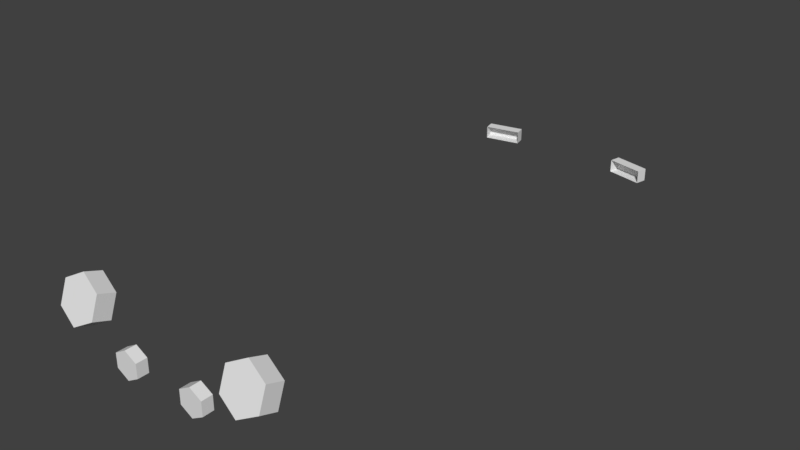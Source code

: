 # Source: 300sc_lights_.blend  (saved by Blender 2.77.0; exported with 4.5.12 LTS)
import bpy
from mathutils import Matrix  # noqa: F401  (used for matrix-valued properties, if any)

bpy.ops.wm.read_factory_settings(use_empty=True)
scene = bpy.context.scene
scene.name = 'Scene'

# ---- collections
col_collection_1 = bpy.data.collections.new('Collection 1'); scene.collection.children.link(col_collection_1)

# ---- materials (node trees are filled in below, after node groups)
mat_red = bpy.data.materials.new('red')
mat_red.alpha_threshold = 0.0
mat_red.use_transparent_shadow = False
mat_red.roughness = 0.5
mat_white = bpy.data.materials.new('white')
mat_white.alpha_threshold = 0.0
mat_white.use_transparent_shadow = False
mat_white.roughness = 0.5

# ---- material node trees

# ---- world
world_world = bpy.data.worlds.new('World'); scene.world = world_world
world_world.color = (0.05088, 0.05088, 0.05088)
world_world.use_sun_shadow = False
world_world.sun_shadow_jitter_overblur = 0.0
world_world.cycles.sampling_method = 'MANUAL'

# ---- meshes
me_taillights_model = bpy.data.meshes.new('Taillights_Model')
me_taillights_model.from_pydata([(-0.8449, -2.896, -0.3862), (-1.079, -3.021, -0.7287), (-1.313, -2.896, -0.3862), (1.313, -2.896, -0.3862), (1.313, -2.979, -0.6146), (1.079, -3.021, -0.7287), (0.8449, -2.979, -0.6146), (-1.115, 2.636, -0.716), (-1.144, 2.75, -0.716), (-1.144, 2.75, -0.8525), (-1.115, 2.636, -0.8525), (-0.6923, 2.72, -0.716), (-0.6923, 2.72, -0.8525), (-0.7203, 2.834, -0.716), (-0.7203, 2.834, -0.8525), (0.6923, 2.72, -0.716), (0.7203, 2.834, -0.716), (0.7203, 2.834, -0.8525), (0.6923, 2.72, -0.8525), (1.115, 2.636, -0.716), (1.115, 2.636, -0.8525), (1.144, 2.75, -0.716), (1.144, 2.75, -0.8525), (0.4323, -3.024, -0.6717), (0.4323, -3.14, -0.6717), (0.5726, -3.14, -0.7446), (0.5726, -3.024, -0.7446), (0.5726, -3.024, -0.8904), (0.4323, -3.024, -0.9633), (0.292, -3.024, -0.8904), (0.292, -3.024, -0.7446), (0.292, -3.14, -0.7446), (0.292, -3.14, -0.8904), (0.4323, -3.14, -0.9633), (0.5726, -3.14, -0.8904), (-0.4323, -3.024, -0.6717), (-0.4323, -3.14, -0.6717), (-0.292, -3.14, -0.7446), (-0.292, -3.024, -0.7446), (-0.292, -3.024, -0.8904), (-0.4323, -3.024, -0.9633), (-0.5726, -3.024, -0.8904), (-0.5726, -3.024, -0.7446), (-0.5726, -3.14, -0.7446), (-0.5726, -3.14, -0.8904), (-0.4323, -3.14, -0.9633), (-0.292, -3.14, -0.8904), (-1.079, -2.855, -0.272), (-1.079, -3.037, -0.2055), (-0.8449, -3.079, -0.3197), (-0.8449, -2.979, -0.6146), (-1.313, -3.079, -0.3197), (-0.8449, -3.162, -0.5481), (-1.313, -2.979, -0.6146), (-1.313, -3.162, -0.5481), (-1.079, -3.203, -0.6622), (1.079, -2.855, -0.272), (1.079, -3.037, -0.2055), (1.313, -3.079, -0.3197), (0.8449, -2.896, -0.3862), (0.8449, -3.079, -0.3197), (1.313, -3.162, -0.5481), (0.8449, -3.162, -0.5481), (1.079, -3.203, -0.6622)], [], [(7, 8, 9, 10), (11, 13, 8, 7), (8, 13, 14, 9), (10, 9, 14, 12), (13, 11, 12, 14), (15, 16, 17, 18), (19, 21, 16, 15), (16, 21, 22, 17), (18, 17, 22, 20), (21, 19, 20, 22)])
_uv = me_taillights_model.uv_layers.new(name='UVMap')
_uv.uv.foreach_set('vector', [0.6348, 0.6939, 0.7195, 0.6939, 0.7195, 0.7786, 0.6348, 0.7786, 0.6348, 0.6939, 0.7195, 0.6939, 0.7195, 0.7786, 0.6348, 0.7786, 0.6348, 0.6939, 0.7195, 0.6939, 0.7195, 0.7786, 0.6348, 0.7786, 0.6348, 0.6939, 0.7195, 0.6939, 0.7195, 0.7786, 0.6348, 0.7786, 0.6348, 0.6939, 0.7195, 0.6939, 0.7195, 0.7786, 0.6348, 0.7786, 0.6348, 0.6939, 0.7195, 0.6939, 0.7195, 0.7786, 0.6348, 0.7786, 0.6348, 0.6939, 0.7195, 0.6939, 0.7195, 0.7786, 0.6348, 0.7786, 0.6348, 0.6939, 0.7195, 0.6939, 0.7195, 0.7786, 0.6348, 0.7786, 0.6348, 0.6939, 0.7195, 0.6939, 0.7195, 0.7786, 0.6348, 0.7786, 0.6348, 0.6939, 0.7195, 0.6939, 0.7195, 0.7786, 0.6348, 0.7786])
me_taillights_model.materials.append(mat_red)
me_taillights_model.use_remesh_preserve_volume = False
me_taillights_model.use_remesh_preserve_attributes = False
me_taillights_model.use_mirror_vertex_groups = False
me_taillights_model.update()
me_taillights_model.normals_split_custom_set([tuple(v) for v in zip(*[iter([-0.9712, -0.2381, 0.0, -0.9712, -0.2381, 0.0, -0.9712, -0.2381, 0.0, -0.9712, -0.2381, 0.0, 1.47e-07, 0.0, 1.0, 1.47e-07, 0.0, 1.0, 1.47e-07, 0.0, 1.0, 1.47e-07, 0.0, 1.0, -0.1948, 0.9809, 0.0, -0.1948, 0.9809, 0.0, -0.1948, 0.9809, 0.0, -0.1948, 0.9809, 0.0, 0.0, 0.0, -1.0, 0.0, 0.0, -1.0, 0.0, 0.0, -1.0, 0.0, 0.0, -1.0, 0.9712, 0.2381, 0.0, 0.9712, 0.2381, 0.0, 0.9712, 0.2381, 0.0, 0.9712, 0.2381, 0.0, -0.9712, 0.2381, 0.0, -0.9712, 0.2381, 0.0, -0.9712, 0.2381, 0.0, -0.9712, 0.2381, 0.0, 0.0, 0.0, 1.0, 0.0, 0.0, 1.0, 0.0, 0.0, 1.0, 0.0, 0.0, 1.0, 0.1948, 0.9809, 0.0, 0.1948, 0.9809, 0.0, 0.1948, 0.9809, 0.0, 0.1948, 0.9809, 0.0, 0.0, 0.0, -1.0, 0.0, 0.0, -1.0, 0.0, 0.0, -1.0, 0.0, 0.0, -1.0, 0.9712, -0.2381, 0.0, 0.9712, -0.2381, 0.0, 0.9712, -0.2381, 0.0, 0.9712, -0.2381, 0.0])] * 3)])
me_headlights_model = bpy.data.meshes.new('Headlights_Model')
me_headlights_model.from_pydata([(-0.8449, -2.896, -0.3862), (-1.079, -3.021, -0.7287), (-1.313, -2.896, -0.3862), (1.313, -2.896, -0.3862), (1.313, -2.979, -0.6146), (1.079, -3.021, -0.7287), (0.8449, -2.979, -0.6146), (-1.115, 2.636, -0.716), (-1.144, 2.75, -0.716), (-1.144, 2.75, -0.8525), (-1.115, 2.636, -0.8525), (-0.6923, 2.72, -0.716), (-0.6923, 2.72, -0.8525), (-0.7203, 2.834, -0.716), (-0.7203, 2.834, -0.8525), (0.6923, 2.72, -0.716), (0.7203, 2.834, -0.716), (0.7203, 2.834, -0.8525), (0.6923, 2.72, -0.8525), (1.115, 2.636, -0.716), (1.115, 2.636, -0.8525), (1.144, 2.75, -0.716), (1.144, 2.75, -0.8525), (0.4323, -3.024, -0.6717), (0.4323, -3.14, -0.6717), (0.5726, -3.14, -0.7446), (0.5726, -3.024, -0.7446), (0.5726, -3.024, -0.8904), (0.4323, -3.024, -0.9633), (0.292, -3.024, -0.8904), (0.292, -3.024, -0.7446), (0.292, -3.14, -0.7446), (0.292, -3.14, -0.8904), (0.4323, -3.14, -0.9633), (0.5726, -3.14, -0.8904), (-0.4323, -3.024, -0.6717), (-0.4323, -3.14, -0.6717), (-0.292, -3.14, -0.7446), (-0.292, -3.024, -0.7446), (-0.292, -3.024, -0.8904), (-0.4323, -3.024, -0.9633), (-0.5726, -3.024, -0.8904), (-0.5726, -3.024, -0.7446), (-0.5726, -3.14, -0.7446), (-0.5726, -3.14, -0.8904), (-0.4323, -3.14, -0.9633), (-0.292, -3.14, -0.8904), (-1.079, -2.855, -0.272), (-1.079, -3.037, -0.2055), (-0.8449, -3.079, -0.3197), (-0.8449, -2.979, -0.6146), (-1.313, -3.079, -0.3197), (-0.8449, -3.162, -0.5481), (-1.313, -2.979, -0.6146), (-1.313, -3.162, -0.5481), (-1.079, -3.203, -0.6622), (1.079, -2.855, -0.272), (1.079, -3.037, -0.2055), (1.313, -3.079, -0.3197), (0.8449, -2.896, -0.3862), (0.8449, -3.079, -0.3197), (1.313, -3.162, -0.5481), (0.8449, -3.162, -0.5481), (1.079, -3.203, -0.6622)], [], [(23, 24, 25, 26), (30, 31, 24, 23), (25, 24, 31, 32, 33, 34), (26, 25, 34, 27), (27, 34, 33, 28), (28, 33, 32, 29), (29, 32, 31, 30), (35, 36, 37, 38), (42, 43, 36, 35), (37, 36, 43, 44, 45, 46), (38, 37, 46, 39), (39, 46, 45, 40), (40, 45, 44, 41), (41, 44, 43, 42), (47, 48, 49, 0), (2, 51, 48, 47), (49, 48, 51), (0, 49, 52, 50), (53, 54, 51, 2), (55, 49, 51), (49, 55, 52), (50, 52, 55, 1), (1, 55, 54, 53), (51, 54, 55), (56, 57, 58, 3), (59, 60, 57, 56), (61, 58, 57), (3, 58, 61, 4), (6, 62, 60, 59), (62, 57, 60), (57, 62, 61), (4, 61, 63, 5), (5, 63, 62, 6), (62, 63, 61)])
_uv = me_headlights_model.uv_layers.new(name='UVMap')
_uv.uv.foreach_set('vector', [0.678, 0.1317, 0.8929, 0.1317, 0.8929, 0.3466, 0.678, 0.3466, 0.678, 0.1317, 0.8929, 0.1317, 0.8929, 0.3466, 0.678, 0.3466, 0.7855, 0.3466, 0.8785, 0.2929, 0.8785, 0.1854, 0.7855, 0.1317, 0.6924, 0.1854, 0.6924, 0.2929, 0.678, 0.1317, 0.8929, 0.1317, 0.8929, 0.3466, 0.678, 0.3466, 0.678, 0.1317, 0.8929, 0.1317, 0.8929, 0.3466, 0.678, 0.3466, 0.678, 0.1317, 0.8929, 0.1317, 0.8929, 0.3466, 0.678, 0.3466, 0.678, 0.1317, 0.8929, 0.1317, 0.8929, 0.3466, 0.678, 0.3466, 0.678, 0.1317, 0.8929, 0.1317, 0.8929, 0.3466, 0.678, 0.3466, 0.678, 0.1317, 0.8929, 0.1317, 0.8929, 0.3466, 0.678, 0.3466, 0.7855, 0.3466, 0.8785, 0.2929, 0.8785, 0.1854, 0.7855, 0.1317, 0.6924, 0.1854, 0.6924, 0.2929, 0.678, 0.1317, 0.8929, 0.1317, 0.8929, 0.3466, 0.678, 0.3466, 0.678, 0.1317, 0.8929, 0.1317, 0.8929, 0.3466, 0.678, 0.3466, 0.678, 0.1317, 0.8929, 0.1317, 0.8929, 0.3466, 0.678, 0.3466, 0.678, 0.1317, 0.8929, 0.1317, 0.8929, 0.3466, 0.678, 0.3466, 0.678, 0.1317, 0.8929, 0.1317, 0.8929, 0.3466, 0.678, 0.3466, 0.678, 0.1317, 0.8929, 0.1317, 0.8929, 0.3466, 0.678, 0.3466, 0.7855, 0.3466, 0.8785, 0.2929, 0.8785, 0.1854, 0.678, 0.1317, 0.8929, 0.1317, 0.8929, 0.3466, 0.678, 0.3466, 0.678, 0.1317, 0.8929, 0.1317, 0.8929, 0.3466, 0.678, 0.3466, 0.6924, 0.1854, 0.7855, 0.3466, 0.8785, 0.1854, 0.7855, 0.3466, 0.6924, 0.1854, 0.6924, 0.2929, 0.678, 0.1317, 0.8929, 0.1317, 0.8929, 0.3466, 0.678, 0.3466, 0.678, 0.1317, 0.8929, 0.1317, 0.8929, 0.3466, 0.678, 0.3466, 0.8785, 0.1854, 0.7855, 0.1317, 0.6924, 0.1854, 0.678, 0.1317, 0.8929, 0.1317, 0.8929, 0.3466, 0.678, 0.3466, 0.678, 0.1317, 0.8929, 0.1317, 0.8929, 0.3466, 0.678, 0.3466, 0.6924, 0.2929, 0.7855, 0.3466, 0.8785, 0.2929, 0.678, 0.1317, 0.8929, 0.1317, 0.8929, 0.3466, 0.678, 0.3466, 0.678, 0.1317, 0.8929, 0.1317, 0.8929, 0.3466, 0.678, 0.3466, 0.7855, 0.1317, 0.8785, 0.2929, 0.8785, 0.1854, 0.8785, 0.2929, 0.7855, 0.1317, 0.6924, 0.2929, 0.678, 0.1317, 0.8929, 0.1317, 0.8929, 0.3466, 0.678, 0.3466, 0.678, 0.1317, 0.8929, 0.1317, 0.8929, 0.3466, 0.678, 0.3466, 0.7855, 0.1317, 0.6924, 0.1854, 0.6924, 0.2929])
me_headlights_model.materials.append(mat_white)
me_headlights_model.use_remesh_preserve_volume = False
me_headlights_model.use_remesh_preserve_attributes = False
me_headlights_model.use_mirror_vertex_groups = False
me_headlights_model.update()
me_headlights_model.normals_split_custom_set([tuple(v) for v in zip(*[iter([0.4611, 2.02e-07, 0.8874, 0.4611, 2.02e-07, 0.8874, 0.4611, 2.02e-07, 0.8874, 0.4611, 2.02e-07, 0.8874, -0.4611, 1.853e-07, 0.8874, -0.4611, 1.853e-07, 0.8874, -0.4611, 1.853e-07, 0.8874, -0.4611, 1.853e-07, 0.8874, 0.0, -1.0, -4.857e-07, 0.0, -1.0, -4.857e-07, 0.0, -1.0, -4.857e-07, 0.0, -1.0, -4.857e-07, 0.0, -1.0, -4.857e-07, 0.0, -1.0, -4.857e-07, 1.0, 0.0, 0.0, 1.0, 0.0, 0.0, 1.0, 0.0, 0.0, 1.0, 0.0, 0.0, 0.4611, 0.0, -0.8874, 0.4611, 0.0, -0.8874, 0.4611, 0.0, -0.8874, 0.4611, 0.0, -0.8874, -0.4611, 0.0, -0.8874, -0.4611, 0.0, -0.8874, -0.4611, 0.0, -0.8874, -0.4611, 0.0, -0.8874, -1.0, 0.0, 0.0, -1.0, 0.0, 0.0, -1.0, 0.0, 0.0, -1.0, 0.0, 0.0, 0.4611, 0.0, 0.8874, 0.4611, 0.0, 0.8874, 0.4611, 0.0, 0.8874, 0.4611, 0.0, 0.8874, -0.4611, 0.0, 0.8874, -0.4611, 0.0, 0.8874, -0.4611, 0.0, 0.8874, -0.4611, 0.0, 0.8874, 0.0, -1.0, 0.0, 0.0, -1.0, 0.0, 0.0, -1.0, 0.0, 0.0, -1.0, 0.0, 0.0, -1.0, 0.0, 0.0, -1.0, 0.0, 1.0, 0.0, 0.0, 1.0, 0.0, 0.0, 1.0, 0.0, 0.0, 1.0, 0.0, 0.0, 0.4611, 0.0, -0.8874, 0.4611, 0.0, -0.8874, 0.4611, 0.0, -0.8874, 0.4611, 0.0, -0.8874, -0.4611, 0.0, -0.8874, -0.4611, 0.0, -0.8874, -0.4611, 0.0, -0.8874, -0.4611, 0.0, -0.8874, -1.0, 0.0, 0.0, -1.0, 0.0, 0.0, -1.0, 0.0, 0.0, -1.0, 0.0, 0.0, 0.4611, 0.3035, 0.8338, 0.4611, 0.3035, 0.8338, 0.4611, 0.3035, 0.8338, 0.4611, 0.3035, 0.8338, -0.4611, 0.3035, 0.8338, -0.4611, 0.3035, 0.8338, -0.4611, 0.3035, 0.8338, -0.4611, 0.3035, 0.8338, -3.278e-08, -0.9397, 0.342, -3.278e-08, -0.9397, 0.342, -3.278e-08, -0.9397, 0.342, 1.0, 7.886e-08, 0.0, 1.0, 7.886e-08, 0.0, 1.0, 7.886e-08, 0.0, 1.0, 7.886e-08, 0.0, -1.0, -3.154e-07, 0.0, -1.0, -3.154e-07, 0.0, -1.0, -3.154e-07, 0.0, -1.0, -3.154e-07, 0.0, -4.371e-08, -0.9397, 0.342, -4.371e-08, -0.9397, 0.342, -4.371e-08, -0.9397, 0.342, 0.0, -0.9397, 0.342, 0.0, -0.9397, 0.342, 0.0, -0.9397, 0.342, 0.4611, -0.3035, -0.8338, 0.4611, -0.3035, -0.8338, 0.4611, -0.3035, -0.8338, 0.4611, -0.3035, -0.8338, -0.4611, -0.3035, -0.8338, -0.4611, -0.3035, -0.8338, -0.4611, -0.3035, -0.8338, -0.4611, -0.3035, -0.8338, 0.0, -0.9397, 0.342, 0.0, -0.9397, 0.342, 0.0, -0.9397, 0.342, 0.4611, 0.3035, 0.8338, 0.4611, 0.3035, 0.8338, 0.4611, 0.3035, 0.8338, 0.4611, 0.3035, 0.8338, -0.4611, 0.3035, 0.8338, -0.4611, 0.3035, 0.8338, -0.4611, 0.3035, 0.8338, -0.4611, 0.3035, 0.8338, -9.834e-07, -0.9397, 0.342, -9.834e-07, -0.9397, 0.342, -9.834e-07, -0.9397, 0.342, 1.0, -9.463e-07, -5.866e-07, 1.0, -9.463e-07, -5.866e-07, 1.0, -9.463e-07, -5.866e-07, 1.0, -9.463e-07, -5.866e-07, -1.0, 7.886e-08, 0.0, -1.0, 7.886e-08, 0.0, -1.0, 7.886e-08, 0.0, -1.0, 7.886e-08, 0.0, 9.834e-07, -0.9397, 0.342, 9.834e-07, -0.9397, 0.342, 9.834e-07, -0.9397, 0.342, 0.0, -0.9397, 0.342, 0.0, -0.9397, 0.342, 0.0, -0.9397, 0.342, 0.4611, -0.3035, -0.8338, 0.4611, -0.3035, -0.8338, 0.4611, -0.3035, -0.8338, 0.4611, -0.3035, -0.8338, -0.4611, -0.3035, -0.8338, -0.4611, -0.3035, -0.8338, -0.4611, -0.3035, -0.8338, -0.4611, -0.3035, -0.8338, 0.0, -0.9397, 0.342, 0.0, -0.9397, 0.342, 0.0, -0.9397, 0.342])] * 3)])

# ---- objects
ob_taillights_model = bpy.data.objects.new('Taillights_Model', me_taillights_model)
ob_headlights_model = bpy.data.objects.new('Headlights_Model', me_headlights_model)

# ---- transforms, parenting, visibility, modifiers, constraints
ob_taillights_model.location = (0.0, 0.0, 0.872)
ob_taillights_model.scale = (0.9, 1.0, 1.0)
ob_taillights_model.lock_rotations_4d = False
ob_taillights_model.empty_display_type = 'ARROWS'
ob_taillights_model.lineart.crease_threshold = 0.0
ob_headlights_model.location = (0.0, 0.0, 0.872)
ob_headlights_model.scale = (0.9, 1.0, 1.0)
ob_headlights_model.lock_rotations_4d = False
ob_headlights_model.empty_display_type = 'ARROWS'
ob_headlights_model.lineart.crease_threshold = 0.0

# ---- collection membership
col_collection_1.objects.link(ob_taillights_model)
col_collection_1.objects.link(ob_headlights_model)

# ---- scene / render settings (as saved in the file)
scene.frame_start = 1; scene.frame_end = 250; scene.frame_set(1)
scene.render.engine = 'BLENDER_EEVEE_NEXT'
scene.render.resolution_percentage = 50
scene.render.dither_intensity = 0.0
scene.cycles.use_denoising = False
scene.cycles.samples = 128
scene.cycles.sampling_pattern = 'TABULATED_SOBOL'
scene.cycles.light_sampling_threshold = 0.0
scene.cycles.use_adaptive_sampling = False
scene.cycles.use_light_tree = False
scene.cycles.blur_glossy = 0.0
scene.cycles.sample_clamp_indirect = 0.0
scene.view_settings.view_transform = 'Standard'
bpy.context.view_layer.update()

# ---- added for rendering (the .blend has no active camera and no usable light): camera, sun
cam_auto = bpy.data.cameras.new('AutoCamera')
cam_auto.lens = 50.0
cam_auto.sensor_width = 36.0
cam_auto.clip_end = 1000.0
ob_auto_camera = bpy.data.objects.new('AutoCamera', cam_auto)
scene.collection.objects.link(ob_auto_camera)
ob_auto_camera.location = (6.03963, -7.4321, 5.11931)
ob_auto_camera.rotation_euler = (1.09748, -7.21219e-08, 0.694738)
scene.camera = ob_auto_camera
light_auto_sun = bpy.data.lights.new('AutoSun', 'SUN')
light_auto_sun.energy = 3.0
light_auto_sun.angle = 0.0523599
ob_auto_sun = bpy.data.objects.new('AutoSun', light_auto_sun)
scene.collection.objects.link(ob_auto_sun)
ob_auto_sun.rotation_euler = (0.872665, 0.174533, 0.523599)
bpy.context.view_layer.update()
